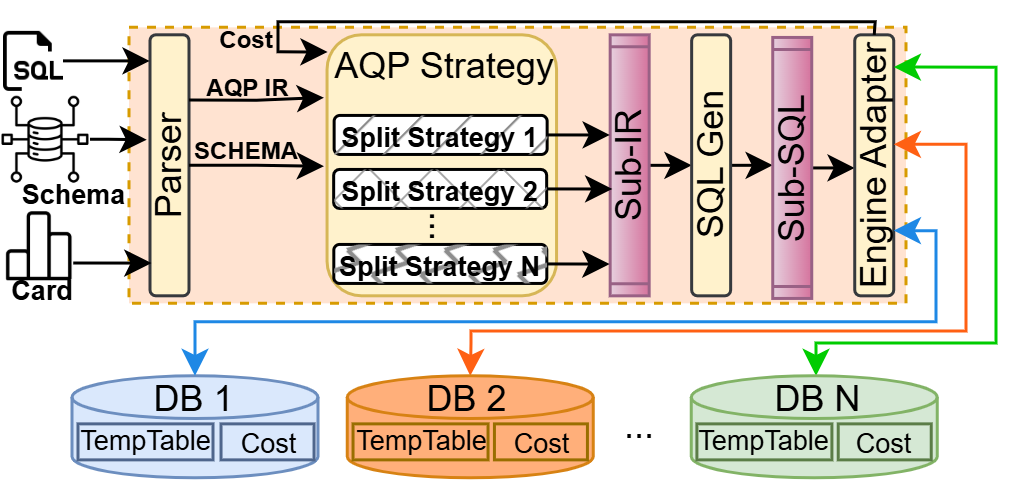

The diagram above was exported from draw.io. Its source (the exported page's mxGraphModel, read from the mxfile embedded in the PNG):
<mxGraphModel dx="669" dy="401" grid="1" gridSize="10" guides="1" tooltips="1" connect="1" arrows="1" fold="1" page="1" pageScale="1" pageWidth="850" pageHeight="1100" math="0" shadow="0">
  <root>
    <mxCell id="0" />
    <mxCell id="1" parent="0" />
    <mxCell id="YAI_70d1tRPPMQku81pk-1" parent="1" style="rounded=0;whiteSpace=wrap;html=1;fillColor=#FFE3D1;dashed=1;strokeColor=#d79b00;" value="" vertex="1">
      <mxGeometry height="92" width="259" x="373" y="223.1099999999999" as="geometry" />
    </mxCell>
    <mxCell id="YAI_70d1tRPPMQku81pk-2" parent="1" style="rounded=1;whiteSpace=wrap;html=1;rotation=-90;fillColor=#FFF2CC;strokeColor=#36393d;" value="Parser" vertex="1">
      <mxGeometry height="13" width="87" x="343" y="262.6" as="geometry" />
    </mxCell>
    <mxCell id="YAI_70d1tRPPMQku81pk-3" parent="1" style="text;html=1;align=center;verticalAlign=middle;whiteSpace=wrap;rounded=0;" value="&lt;font style=&quot;font-size: 8px;&quot;&gt;&lt;b&gt;AQP IR&lt;/b&gt;&lt;/font&gt;" vertex="1">
      <mxGeometry height="0.24" width="35" x="395" y="242.1099999999999" as="geometry" />
    </mxCell>
    <mxCell id="YAI_70d1tRPPMQku81pk-4" edge="1" parent="1" source="YAI_70d1tRPPMQku81pk-2" style="edgeStyle=orthogonalEdgeStyle;rounded=0;orthogonalLoop=1;jettySize=auto;html=1;exitX=0.75;exitY=1;exitDx=0;exitDy=0;entryX=0;entryY=0.431;entryDx=0;entryDy=0;entryPerimeter=0;">
      <mxGeometry relative="1" as="geometry">
        <mxPoint x="438" y="246.54700000000003" as="targetPoint" />
      </mxGeometry>
    </mxCell>
    <mxCell id="YAI_70d1tRPPMQku81pk-5" parent="1" style="text;html=1;align=center;verticalAlign=middle;whiteSpace=wrap;rounded=0;" value="&lt;font style=&quot;font-size: 8px;&quot;&gt;&lt;b style=&quot;&quot;&gt;SCHEMA&lt;/b&gt;&lt;/font&gt;" vertex="1">
      <mxGeometry height="11" width="30" x="397" y="257.48" as="geometry" />
    </mxCell>
    <mxCell id="YAI_70d1tRPPMQku81pk-6" edge="1" parent="1" source="YAI_70d1tRPPMQku81pk-2" style="edgeStyle=orthogonalEdgeStyle;rounded=0;orthogonalLoop=1;jettySize=auto;html=1;exitX=0.5;exitY=1;exitDx=0;exitDy=0;entryX=0;entryY=0.917;entryDx=0;entryDy=0;entryPerimeter=0;">
      <mxGeometry relative="1" as="geometry">
        <mxPoint x="438" y="269.3890000000001" as="targetPoint" />
      </mxGeometry>
    </mxCell>
    <mxCell id="YAI_70d1tRPPMQku81pk-7" parent="1" style="shape=image;verticalLabelPosition=bottom;labelBackgroundColor=default;verticalAlign=top;aspect=fixed;imageAspect=0;image=data:image/png,(base64 omitted: 14104 chars);" value="" vertex="1">
      <mxGeometry height="20" width="20" x="331" y="224.28999999999996" as="geometry" />
    </mxCell>
    <mxCell id="YAI_70d1tRPPMQku81pk-8" parent="1" style="shape=image;verticalLabelPosition=bottom;labelBackgroundColor=default;verticalAlign=top;aspect=fixed;imageAspect=0;image=data:image/png,(base64 omitted: 6212 chars);" value="" vertex="1">
      <mxGeometry height="23" width="23" x="331.40999999999985" y="284.41999999999996" as="geometry" />
    </mxCell>
    <mxCell id="YAI_70d1tRPPMQku81pk-9" parent="1" style="shape=image;verticalLabelPosition=bottom;labelBackgroundColor=default;verticalAlign=top;aspect=fixed;imageAspect=0;image=data:image/png,(base64 omitted: 20728 chars);" value="" vertex="1">
      <mxGeometry height="30" width="30" x="330" y="245.40999999999997" as="geometry" />
    </mxCell>
    <mxCell id="YAI_70d1tRPPMQku81pk-10" parent="1" style="text;html=1;whiteSpace=wrap;strokeColor=none;fillColor=none;align=center;verticalAlign=middle;rounded=0;" value="&lt;font style=&quot;font-size: 9px;&quot;&gt;&lt;b style=&quot;&quot;&gt;Schema&lt;/b&gt;&lt;/font&gt;" vertex="1">
      <mxGeometry height="10" width="38.77" x="335" y="273.48" as="geometry" />
    </mxCell>
    <mxCell id="YAI_70d1tRPPMQku81pk-11" parent="1" style="text;html=1;whiteSpace=wrap;strokeColor=none;fillColor=none;align=center;verticalAlign=middle;rounded=0;" value="&lt;font style=&quot;font-size: 9px;&quot;&gt;&lt;b style=&quot;&quot;&gt;Card&lt;/b&gt;&lt;/font&gt;" vertex="1">
      <mxGeometry height="10" width="20" x="333.90999999999985" y="305.29999999999995" as="geometry" />
    </mxCell>
    <mxCell id="YAI_70d1tRPPMQku81pk-12" edge="1" parent="1" source="YAI_70d1tRPPMQku81pk-7" style="edgeStyle=orthogonalEdgeStyle;rounded=0;orthogonalLoop=1;jettySize=auto;html=1;exitX=1;exitY=0.5;exitDx=0;exitDy=0;entryX=0.9;entryY=-0.008;entryDx=0;entryDy=0;entryPerimeter=0;" target="YAI_70d1tRPPMQku81pk-2">
      <mxGeometry relative="1" as="geometry">
        <mxPoint x="377" y="233.28999999999996" as="targetPoint" />
      </mxGeometry>
    </mxCell>
    <mxCell id="YAI_70d1tRPPMQku81pk-13" edge="1" parent="1" source="YAI_70d1tRPPMQku81pk-9" style="edgeStyle=orthogonalEdgeStyle;rounded=0;orthogonalLoop=1;jettySize=auto;html=1;exitX=1;exitY=0.5;exitDx=0;exitDy=0;entryX=0.598;entryY=-0.083;entryDx=0;entryDy=0;entryPerimeter=0;" target="YAI_70d1tRPPMQku81pk-2">
      <mxGeometry relative="1" as="geometry">
        <Array as="points">
          <mxPoint x="366" y="260.28999999999996" />
        </Array>
        <mxPoint x="366.9899999999998" y="261.90999999999997" as="sourcePoint" />
        <mxPoint x="378.29299999999967" y="260.3019999999999" as="targetPoint" />
      </mxGeometry>
    </mxCell>
    <mxCell id="YAI_70d1tRPPMQku81pk-14" parent="1" style="rounded=1;whiteSpace=wrap;html=1;fillColor=#fff2cc;strokeColor=#d6b656;" value="" vertex="1">
      <mxGeometry height="87" width="76.5" x="439.02" y="225.5999999999999" as="geometry" />
    </mxCell>
    <mxCell id="YAI_70d1tRPPMQku81pk-15" parent="1" style="text;html=1;align=center;verticalAlign=middle;whiteSpace=wrap;rounded=0;rotation=-90;" value="&lt;div style=&quot;text-align: justify;&quot;&gt;&lt;span style=&quot;background-color: transparent; color: light-dark(rgb(0, 0, 0), rgb(255, 255, 255));&quot;&gt;...&lt;/span&gt;&lt;/div&gt;" vertex="1">
      <mxGeometry height="13.87" width="15.73" x="463.15999999999985" y="282.48" as="geometry" />
    </mxCell>
    <mxCell id="YAI_70d1tRPPMQku81pk-16" parent="1" style="text;html=1;align=center;verticalAlign=middle;whiteSpace=wrap;rounded=0;" value="AQP Strategy" vertex="1">
      <mxGeometry height="20" width="80.15" x="437.69000000000005" y="225.5999999999999" as="geometry" />
    </mxCell>
    <mxCell id="YAI_70d1tRPPMQku81pk-17" parent="1" style="rounded=1;whiteSpace=wrap;html=1;gradientColor=none;gradientDirection=north;fillStyle=auto;glass=0;shadow=0;perimeterSpacing=2;" value="" vertex="1">
      <mxGeometry height="13" width="71" x="441.27" y="295.4799999999999" as="geometry" />
    </mxCell>
    <mxCell id="YAI_70d1tRPPMQku81pk-18" parent="1" style="text;html=1;align=center;verticalAlign=middle;whiteSpace=wrap;rounded=0;fillColor=#8D8D8D;fillStyle=zigzag-line;strokeColor=none;" value="&lt;font style=&quot;font-size: 9px;&quot;&gt;&lt;b style=&quot;line-height: 0%;&quot;&gt;Split Strategy N&lt;/b&gt;&lt;/font&gt;" vertex="1">
      <mxGeometry height="13" width="71" x="441.3800000000001" y="295.4799999999999" as="geometry" />
    </mxCell>
    <mxCell id="YAI_70d1tRPPMQku81pk-19" edge="1" parent="1" source="YAI_70d1tRPPMQku81pk-20" style="edgeStyle=orthogonalEdgeStyle;rounded=0;orthogonalLoop=1;jettySize=auto;html=1;exitX=0.5;exitY=1;exitDx=0;exitDy=0;entryX=0.5;entryY=0;entryDx=0;entryDy=0;" target="YAI_70d1tRPPMQku81pk-22">
      <mxGeometry relative="1" as="geometry" />
    </mxCell>
    <mxCell id="YAI_70d1tRPPMQku81pk-20" parent="1" style="shape=process;whiteSpace=wrap;html=1;backgroundOutline=1;size=0.04150583156933549;fillColor=#e6d0de;strokeColor=#996185;gradientColor=#d5739d;rotation=-90;" value="Sub-IR" vertex="1">
      <mxGeometry height="13" width="87" x="496.3900000000003" y="262.6099999999999" as="geometry" />
    </mxCell>
    <mxCell id="YAI_70d1tRPPMQku81pk-21" edge="1" parent="1" source="YAI_70d1tRPPMQku81pk-22" style="edgeStyle=orthogonalEdgeStyle;rounded=0;orthogonalLoop=1;jettySize=auto;html=1;exitX=0.5;exitY=1;exitDx=0;exitDy=0;entryX=0.5;entryY=0;entryDx=0;entryDy=0;" target="YAI_70d1tRPPMQku81pk-24">
      <mxGeometry relative="1" as="geometry" />
    </mxCell>
    <mxCell id="YAI_70d1tRPPMQku81pk-22" parent="1" style="rounded=1;whiteSpace=wrap;html=1;rotation=-90;fillColor=#FFF2CC;strokeColor=#36393d;" value="SQL Gen" vertex="1">
      <mxGeometry height="13" width="87" x="523.5500000000002" y="262.6099999999999" as="geometry" />
    </mxCell>
    <mxCell id="YAI_70d1tRPPMQku81pk-23" edge="1" parent="1" source="YAI_70d1tRPPMQku81pk-24" style="edgeStyle=orthogonalEdgeStyle;rounded=0;orthogonalLoop=1;jettySize=auto;html=1;exitX=0.5;exitY=1;exitDx=0;exitDy=0;entryX=0.5;entryY=0;entryDx=0;entryDy=0;" target="YAI_70d1tRPPMQku81pk-25">
      <mxGeometry relative="1" as="geometry" />
    </mxCell>
    <mxCell id="YAI_70d1tRPPMQku81pk-24" parent="1" style="shape=process;whiteSpace=wrap;html=1;backgroundOutline=1;size=0.04150583156933549;fillColor=#e6d0de;strokeColor=#996185;gradientColor=#d5739d;rotation=-90;" value="Sub-SQL" vertex="1">
      <mxGeometry height="13" width="87" x="550.5799999999999" y="263.4799999999999" as="geometry" />
    </mxCell>
    <mxCell id="YAI_70d1tRPPMQku81pk-25" parent="1" style="rounded=1;whiteSpace=wrap;html=1;rotation=-90;fillColor=#FFF2CC;strokeColor=#36393d;" value="Engine Adapter" vertex="1">
      <mxGeometry height="13" width="87" x="577.9099999999999" y="262.6099999999999" as="geometry" />
    </mxCell>
    <mxCell id="YAI_70d1tRPPMQku81pk-26" parent="1" style="shape=cylinder3;whiteSpace=wrap;html=1;boundedLbl=1;backgroundOutline=1;size=7.125;strokeColor=#6C8EBF;fillColor=#DAE8FC;" value="" vertex="1">
      <mxGeometry height="34" width="82" x="354" y="339.28999999999996" as="geometry" />
    </mxCell>
    <mxCell id="YAI_70d1tRPPMQku81pk-27" edge="1" parent="1" source="YAI_70d1tRPPMQku81pk-8" style="edgeStyle=orthogonalEdgeStyle;rounded=0;orthogonalLoop=1;jettySize=auto;html=1;exitX=1;exitY=0.75;exitDx=0;exitDy=0;entryX=0.119;entryY=0.038;entryDx=0;entryDy=0;entryPerimeter=0;" target="YAI_70d1tRPPMQku81pk-2">
      <mxGeometry relative="1" as="geometry" />
    </mxCell>
    <mxCell id="YAI_70d1tRPPMQku81pk-28" edge="1" parent="1" source="YAI_70d1tRPPMQku81pk-25" style="edgeStyle=orthogonalEdgeStyle;rounded=0;orthogonalLoop=1;jettySize=auto;html=1;exitX=0.25;exitY=1;exitDx=0;exitDy=0;entryX=0.5;entryY=0;entryDx=0;entryDy=0;entryPerimeter=0;startArrow=classic;startFill=1;strokeColor=#1E88E5;" target="YAI_70d1tRPPMQku81pk-26">
      <mxGeometry relative="1" as="geometry">
        <Array as="points">
          <mxPoint x="642" y="291.28999999999996" />
          <mxPoint x="642" y="321.28999999999996" />
          <mxPoint x="395" y="321.28999999999996" />
        </Array>
      </mxGeometry>
    </mxCell>
    <mxCell id="YAI_70d1tRPPMQku81pk-29" edge="1" parent="1" style="edgeStyle=orthogonalEdgeStyle;rounded=0;orthogonalLoop=1;jettySize=auto;html=1;exitX=0.5;exitY=1;exitDx=0;exitDy=0;entryX=0.5;entryY=0;entryDx=0;entryDy=0;startArrow=classic;startFill=1;strokeColor=#FF6013;entryPerimeter=0;" target="YAI_70d1tRPPMQku81pk-40">
      <mxGeometry relative="1" as="geometry">
        <Array as="points">
          <mxPoint x="652" y="262.28999999999996" />
          <mxPoint x="652" y="324.28999999999996" />
          <mxPoint x="487" y="324.28999999999996" />
          <mxPoint x="487" y="328.28999999999996" />
        </Array>
        <mxPoint x="627.9099999999999" y="262.1099999999999" as="sourcePoint" />
        <mxPoint x="477.27" y="336.78999999999996" as="targetPoint" />
      </mxGeometry>
    </mxCell>
    <mxCell id="YAI_70d1tRPPMQku81pk-30" edge="1" parent="1" style="edgeStyle=orthogonalEdgeStyle;rounded=0;orthogonalLoop=1;jettySize=auto;html=1;exitX=0.75;exitY=1;exitDx=0;exitDy=0;entryX=0.5;entryY=0;entryDx=0;entryDy=0;entryPerimeter=0;startArrow=classic;startFill=1;strokeColor=#00CC00;" target="YAI_70d1tRPPMQku81pk-43">
      <mxGeometry relative="1" as="geometry">
        <Array as="points">
          <mxPoint x="662" y="236.28999999999996" />
          <mxPoint x="662" y="328.28999999999996" />
          <mxPoint x="602" y="328.28999999999996" />
          <mxPoint x="602" y="339.28999999999996" />
        </Array>
        <mxPoint x="627.9100000000003" y="236.3599999999999" as="sourcePoint" />
        <mxPoint x="589.8900000000003" y="334.28999999999996" as="targetPoint" />
      </mxGeometry>
    </mxCell>
    <mxCell id="YAI_70d1tRPPMQku81pk-31" edge="1" parent="1" source="YAI_70d1tRPPMQku81pk-18" style="edgeStyle=orthogonalEdgeStyle;rounded=0;orthogonalLoop=1;jettySize=auto;html=1;exitX=1;exitY=0.5;exitDx=0;exitDy=0;entryX=0.115;entryY=-0.016;entryDx=0;entryDy=0;entryPerimeter=0;" target="YAI_70d1tRPPMQku81pk-20">
      <mxGeometry relative="1" as="geometry" />
    </mxCell>
    <mxCell id="YAI_70d1tRPPMQku81pk-32" parent="1" style="rounded=1;whiteSpace=wrap;html=1;gradientColor=none;gradientDirection=north;fillStyle=auto;glass=0;shadow=0;perimeterSpacing=2;" value="" vertex="1">
      <mxGeometry height="13" width="71" x="441.22000000000025" y="270.4799999999999" as="geometry" />
    </mxCell>
    <mxCell id="YAI_70d1tRPPMQku81pk-33" parent="1" style="text;html=1;align=center;verticalAlign=middle;whiteSpace=wrap;rounded=0;fillColor=#8D8D8D;fillStyle=cross-hatch;strokeColor=none;" value="&lt;font style=&quot;font-size: 9px;&quot;&gt;&lt;b style=&quot;line-height: 0%;&quot;&gt;Split Strategy 2&lt;/b&gt;&lt;/font&gt;" vertex="1">
      <mxGeometry height="13" width="71" x="441.3299999999999" y="270.4799999999999" as="geometry" />
    </mxCell>
    <mxCell id="YAI_70d1tRPPMQku81pk-34" parent="1" style="rounded=1;whiteSpace=wrap;html=1;gradientColor=none;gradientDirection=north;fillStyle=auto;glass=0;shadow=0;perimeterSpacing=2;" value="" vertex="1">
      <mxGeometry height="13" width="71" x="441.3800000000001" y="252.4799999999999" as="geometry" />
    </mxCell>
    <mxCell id="YAI_70d1tRPPMQku81pk-35" parent="1" style="text;html=1;align=center;verticalAlign=middle;whiteSpace=wrap;rounded=0;fillColor=#8D8D8D;fillStyle=hatch;strokeColor=none;" value="&lt;font style=&quot;font-size: 9px;&quot;&gt;&lt;b style=&quot;line-height: 0%;&quot;&gt;Split Strategy 1&lt;/b&gt;&lt;/font&gt;" vertex="1">
      <mxGeometry height="13" width="71" x="441.4899999999998" y="252.4799999999999" as="geometry" />
    </mxCell>
    <mxCell id="YAI_70d1tRPPMQku81pk-36" edge="1" parent="1" source="YAI_70d1tRPPMQku81pk-33" style="edgeStyle=orthogonalEdgeStyle;rounded=0;orthogonalLoop=1;jettySize=auto;html=1;exitX=1;exitY=0.5;exitDx=0;exitDy=0;entryX=0.401;entryY=0.052;entryDx=0;entryDy=0;entryPerimeter=0;" target="YAI_70d1tRPPMQku81pk-20">
      <mxGeometry relative="1" as="geometry" />
    </mxCell>
    <mxCell id="YAI_70d1tRPPMQku81pk-37" edge="1" parent="1" source="YAI_70d1tRPPMQku81pk-35" style="edgeStyle=orthogonalEdgeStyle;rounded=0;orthogonalLoop=1;jettySize=auto;html=1;exitX=1;exitY=0.5;exitDx=0;exitDy=0;entryX=0.609;entryY=-0.009;entryDx=0;entryDy=0;entryPerimeter=0;" target="YAI_70d1tRPPMQku81pk-20">
      <mxGeometry relative="1" as="geometry" />
    </mxCell>
    <mxCell id="YAI_70d1tRPPMQku81pk-38" parent="1" style="rounded=0;whiteSpace=wrap;html=1;strokeColor=#4F668C;fillColor=#DAE8FC;" value="&lt;div style=&quot;line-height: 80%;&quot;&gt;&lt;font style=&quot;font-size: 9px; line-height: 80%;&quot;&gt;Temp&lt;/font&gt;&lt;span style=&quot;font-size: 9px; background-color: transparent; color: light-dark(rgb(0, 0, 0), rgb(255, 255, 255));&quot;&gt;Table&lt;/span&gt;&lt;/div&gt;" vertex="1">
      <mxGeometry height="12" width="45" x="356" y="355.28999999999996" as="geometry" />
    </mxCell>
    <mxCell id="YAI_70d1tRPPMQku81pk-39" parent="1" style="rounded=0;whiteSpace=wrap;html=1;strokeColor=#4F668C;fillColor=#DAE8FC;" value="&lt;font style=&quot;font-size: 9px;&quot;&gt;Cost&lt;/font&gt;" vertex="1">
      <mxGeometry height="12" width="31" x="403.6800000000003" y="355.28999999999996" as="geometry" />
    </mxCell>
    <mxCell id="YAI_70d1tRPPMQku81pk-40" parent="1" style="shape=cylinder3;whiteSpace=wrap;html=1;boundedLbl=1;backgroundOutline=1;size=7.125;strokeColor=#D78213;fillColor=#FFAF7A;" value="" vertex="1">
      <mxGeometry height="34" width="82" x="445.77" y="339.28999999999996" as="geometry" />
    </mxCell>
    <mxCell id="YAI_70d1tRPPMQku81pk-41" parent="1" style="rounded=0;whiteSpace=wrap;html=1;strokeColor=#996E00;fillColor=#FFAF7A;" value="&lt;div style=&quot;line-height: 80%;&quot;&gt;&lt;font style=&quot;font-size: 9px; line-height: 80%;&quot;&gt;Temp&lt;/font&gt;&lt;span style=&quot;font-size: 9px; background-color: transparent; color: light-dark(rgb(0, 0, 0), rgb(255, 255, 255));&quot;&gt;Table&lt;/span&gt;&lt;/div&gt;" vertex="1">
      <mxGeometry height="12" width="45" x="447.6800000000003" y="355.28999999999996" as="geometry" />
    </mxCell>
    <mxCell id="YAI_70d1tRPPMQku81pk-42" parent="1" style="rounded=0;whiteSpace=wrap;html=1;strokeColor=#996E00;fillColor=#FFAF7A;" value="&lt;font style=&quot;font-size: 9px;&quot;&gt;Cost&lt;/font&gt;" vertex="1">
      <mxGeometry height="12" width="31" x="494.8100000000004" y="355.28999999999996" as="geometry" />
    </mxCell>
    <mxCell id="YAI_70d1tRPPMQku81pk-43" parent="1" style="shape=cylinder3;whiteSpace=wrap;html=1;boundedLbl=1;backgroundOutline=1;size=7.125;fillColor=#D5E8D4;strokeColor=#82B366;" value="" vertex="1">
      <mxGeometry height="34" width="82" x="560.3900000000003" y="339.28999999999996" as="geometry" />
    </mxCell>
    <mxCell id="YAI_70d1tRPPMQku81pk-44" parent="1" style="rounded=0;whiteSpace=wrap;html=1;fillColor=#D5E8D4;strokeColor=#5B7D47;" value="&lt;div style=&quot;line-height: 80%;&quot;&gt;&lt;font style=&quot;font-size: 9px; line-height: 80%;&quot;&gt;Temp&lt;/font&gt;&lt;span style=&quot;font-size: 9px; background-color: transparent; color: light-dark(rgb(0, 0, 0), rgb(255, 255, 255));&quot;&gt;Table&lt;/span&gt;&lt;/div&gt;" vertex="1">
      <mxGeometry height="12" width="45" x="562.3000000000002" y="355.28999999999996" as="geometry" />
    </mxCell>
    <mxCell id="YAI_70d1tRPPMQku81pk-45" parent="1" style="rounded=0;whiteSpace=wrap;html=1;fillColor=#D5E8D4;strokeColor=#5B7D47;" value="&lt;font style=&quot;font-size: 9px;&quot;&gt;Cost&lt;/font&gt;" vertex="1">
      <mxGeometry height="12" width="31" x="609.4099999999999" y="355.28999999999996" as="geometry" />
    </mxCell>
    <mxCell id="YAI_70d1tRPPMQku81pk-46" parent="1" style="text;html=1;whiteSpace=wrap;strokeColor=none;fillColor=none;align=center;verticalAlign=middle;rounded=0;" value="DB 2" vertex="1">
      <mxGeometry height="20" width="37" x="466.6800000000003" y="336.78999999999996" as="geometry" />
    </mxCell>
    <mxCell id="YAI_70d1tRPPMQku81pk-47" parent="1" style="text;html=1;whiteSpace=wrap;strokeColor=none;fillColor=none;align=center;verticalAlign=middle;rounded=0;" value="DB N" vertex="1">
      <mxGeometry height="20" width="37" x="584.3000000000002" y="336.78999999999996" as="geometry" />
    </mxCell>
    <mxCell id="YAI_70d1tRPPMQku81pk-48" parent="1" style="text;html=1;whiteSpace=wrap;strokeColor=none;fillColor=none;align=center;verticalAlign=middle;rounded=0;" value="DB 1" vertex="1">
      <mxGeometry height="20" width="37" x="375.8900000000003" y="337.28999999999996" as="geometry" />
    </mxCell>
    <mxCell id="YAI_70d1tRPPMQku81pk-49" parent="1" style="text;html=1;align=center;verticalAlign=middle;whiteSpace=wrap;rounded=0;" value="&lt;div style=&quot;text-align: justify;&quot;&gt;&lt;span style=&quot;background-color: transparent; color: light-dark(rgb(0, 0, 0), rgb(255, 255, 255));&quot;&gt;...&lt;/span&gt;&lt;/div&gt;" vertex="1">
      <mxGeometry height="13.87" width="15.73" x="534.8499999999999" y="349.3599999999999" as="geometry" />
    </mxCell>
    <mxCell id="YAI_70d1tRPPMQku81pk-50" parent="1" style="text;html=1;whiteSpace=wrap;strokeColor=none;fillColor=none;align=center;verticalAlign=middle;rounded=0;rotation=0;" value="&lt;font style=&quot;font-size: 8px;&quot;&gt;&lt;b&gt;Cost&lt;/b&gt;&lt;/font&gt;" vertex="1">
      <mxGeometry height="12.41" width="24.06" x="400.4000000000001" y="220" as="geometry" />
    </mxCell>
    <mxCell id="YAI_70d1tRPPMQku81pk-51" edge="1" parent="1" source="YAI_70d1tRPPMQku81pk-25" style="endArrow=classic;html=1;rounded=0;entryX=0.019;entryY=0.287;entryDx=0;entryDy=0;exitX=1;exitY=0.5;exitDx=0;exitDy=0;entryPerimeter=0;" target="YAI_70d1tRPPMQku81pk-16" value="">
      <mxGeometry height="50" relative="1" width="50" as="geometry">
        <Array as="points">
          <mxPoint x="621.69" y="221.28999999999996" />
          <mxPoint x="422.69000000000005" y="221.28999999999996" />
          <mxPoint x="422.69000000000005" y="231.28999999999996" />
        </Array>
        <mxPoint x="613.69" y="308.28999999999996" as="sourcePoint" />
        <mxPoint x="432.69000000000005" y="301.28999999999996" as="targetPoint" />
      </mxGeometry>
    </mxCell>
  </root>
</mxGraphModel>